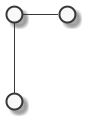

The diagram above was rendered by PlantUML. Its source (embedded in the PNG):
@startuml
' Monochrome style:
skinparam monochrome true
() " " as u1
() " " as u2
() " " as u3
u1 -- u2
u1 - u3
@enduml